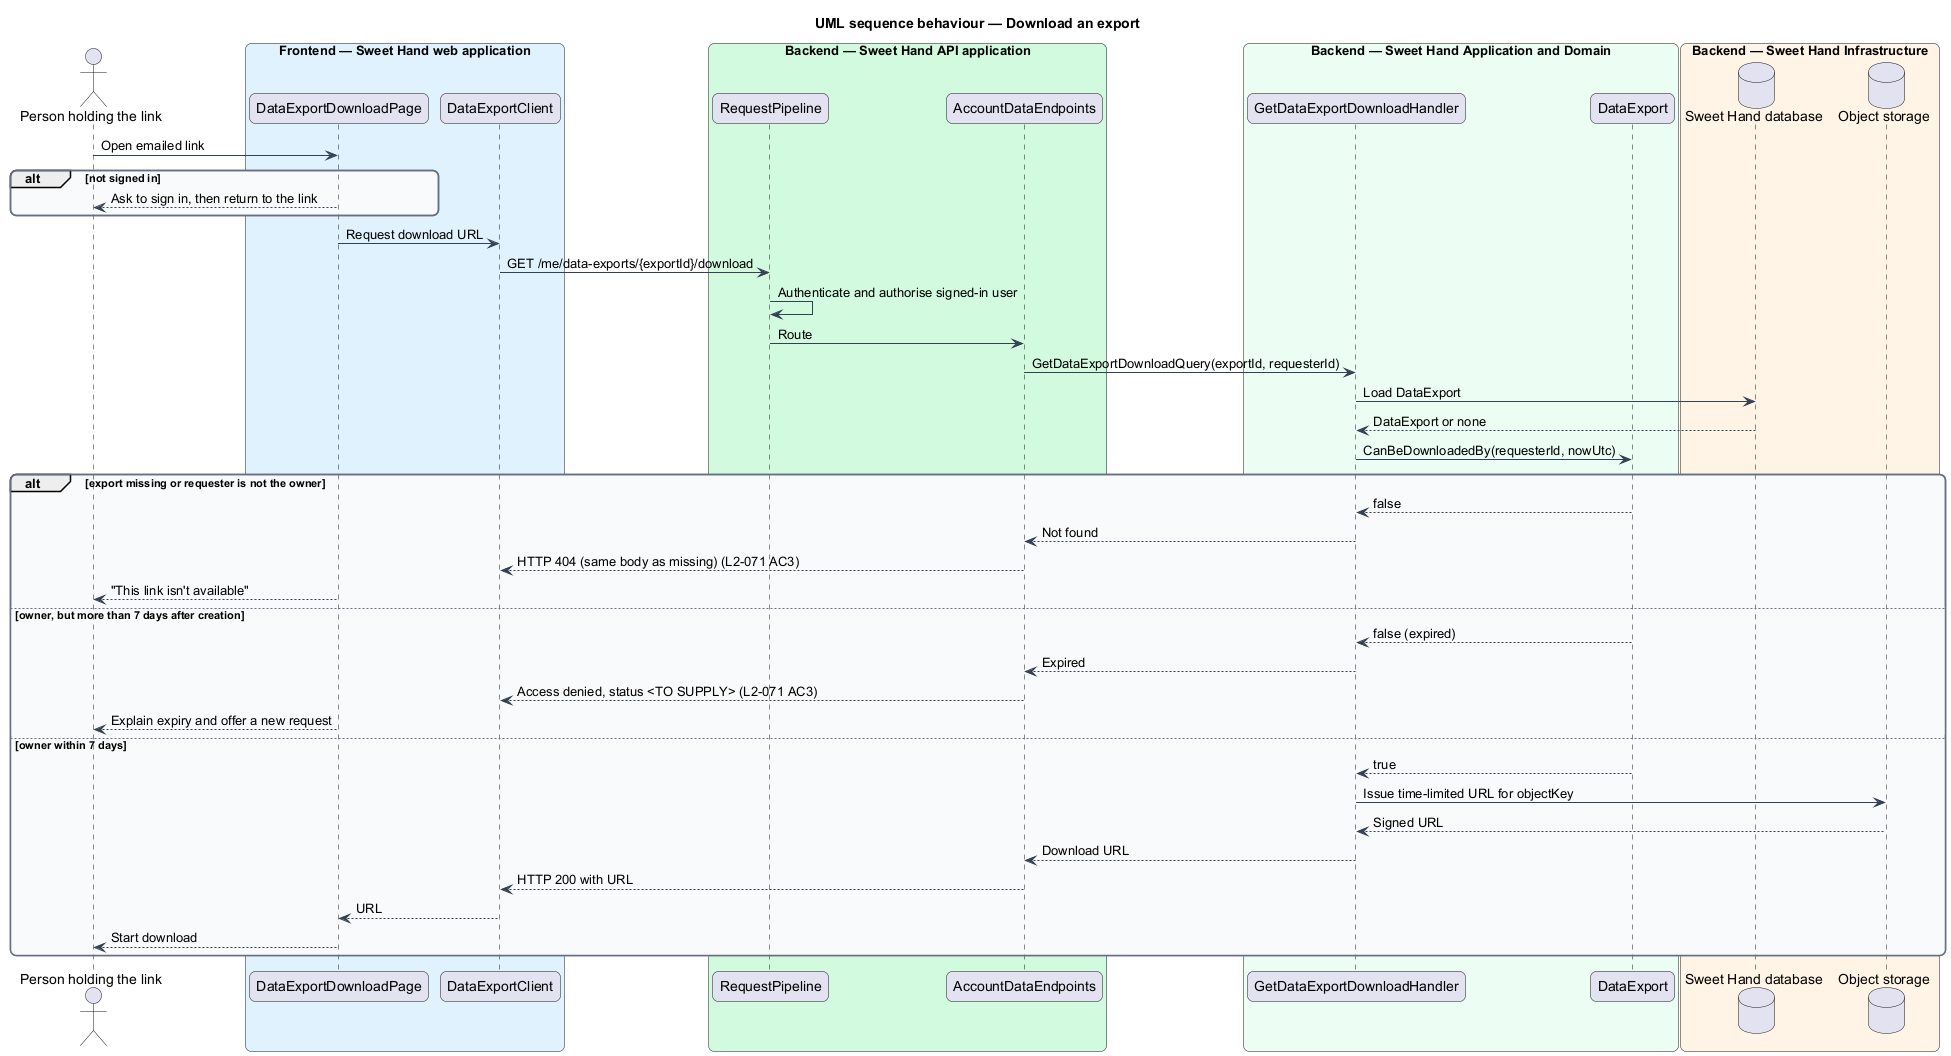

The diagram above was rendered by PlantUML. Its source (embedded in the PNG):
@startuml
title UML sequence behaviour — Download an export
skinparam backgroundColor #FFFFFF
skinparam shadowing false
skinparam roundcorner 12
skinparam defaultFontName Arial
skinparam ArrowColor #344054
skinparam rectangle {
  BorderColor #344054
  FontColor #101828
}
skinparam package {
  BorderColor #667085
  FontColor #101828
  BackgroundColor #F9FAFB
}
actor "Person holding the link" as actor
box "Frontend — Sweet Hand web application" #E0F2FE
  participant "DataExportDownloadPage" as page
  participant "DataExportClient" as client
end box
box "Backend — Sweet Hand API application" #D1FADF
  participant "RequestPipeline" as pipeline
  participant "AccountDataEndpoints" as endpoints
end box
box "Backend — Sweet Hand Application and Domain" #ECFDF3
  participant "GetDataExportDownloadHandler" as handler
  participant "DataExport" as export
end box
box "Backend — Sweet Hand Infrastructure" #FFF4E5
  database "Sweet Hand database" as db
  database "Object storage" as storage
end box

actor -> page : Open emailed link
alt not signed in
  page --> actor : Ask to sign in, then return to the link
end
page -> client : Request download URL
client -> pipeline : GET /me/data-exports/{exportId}/download
pipeline -> pipeline : Authenticate and authorise signed-in user
pipeline -> endpoints : Route
endpoints -> handler : GetDataExportDownloadQuery(exportId, requesterId)
handler -> db : Load DataExport
db --> handler : DataExport or none
handler -> export : CanBeDownloadedBy(requesterId, nowUtc)
alt export missing or requester is not the owner
  export --> handler : false
  handler --> endpoints : Not found
  endpoints --> client : HTTP 404 (same body as missing) (L2-071 AC3)
  page --> actor : "This link isn't available"
else owner, but more than 7 days after creation
  export --> handler : false (expired)
  handler --> endpoints : Expired
  endpoints --> client : Access denied, status <TO SUPPLY> (L2-071 AC3)
  page --> actor : Explain expiry and offer a new request
else owner within 7 days
  export --> handler : true
  handler -> storage : Issue time-limited URL for objectKey
  storage --> handler : Signed URL
  handler --> endpoints : Download URL
  endpoints --> client : HTTP 200 with URL
  client --> page : URL
  page --> actor : Start download
end
@enduml